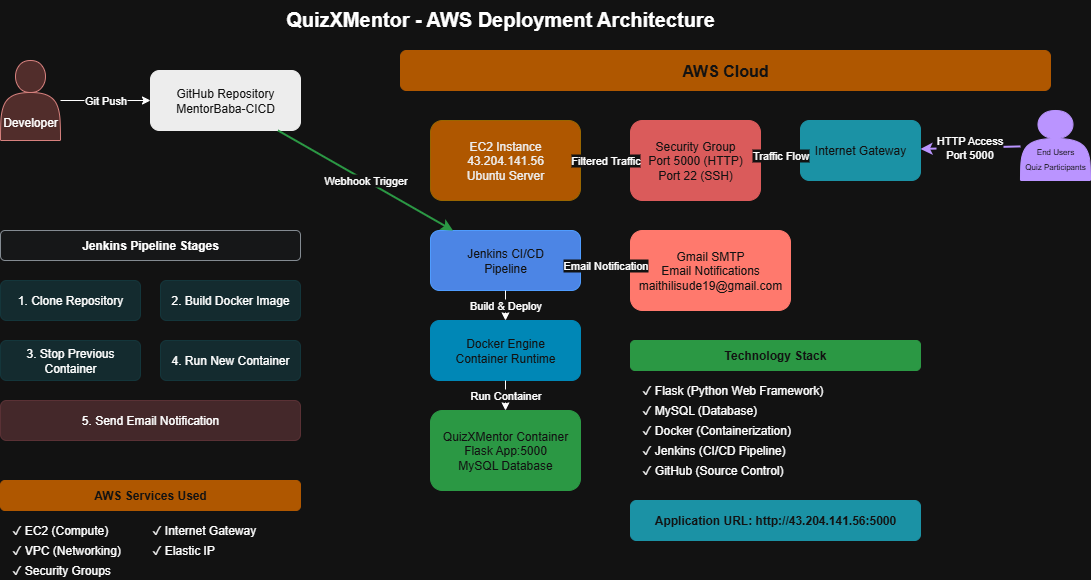

The diagram above was exported from draw.io. Its source (the exported page's mxGraphModel, read from the mxfile embedded in the PNG):
<mxGraphModel dx="1507" dy="661" grid="1" gridSize="10" guides="1" tooltips="1" connect="1" arrows="1" fold="1" page="1" pageScale="1" pageWidth="1169" pageHeight="827" math="0" shadow="0">
  <root>
    <mxCell id="0" />
    <mxCell id="1" parent="0" />
    <mxCell id="title" value="QuizXMentor - AWS Deployment Architecture" style="text;fontSize=20;fontStyle=1;align=center;" parent="1" vertex="1">
      <mxGeometry x="350" y="20" width="400" height="30" as="geometry" />
    </mxCell>
    <mxCell id="developer" value="&lt;div&gt;&lt;br&gt;&lt;/div&gt;&lt;div&gt;&lt;br&gt;&lt;/div&gt;&lt;div&gt;&lt;br&gt;&lt;/div&gt;Developer" style="shape=actor;whiteSpace=wrap;html=1;fillColor=#f8cecc;strokeColor=#b85450;" parent="1" vertex="1">
      <mxGeometry x="50" y="80" width="60" height="80" as="geometry" />
    </mxCell>
    <mxCell id="github" value="GitHub Repository&#10;MentorBaba-CICD" style="rounded=1;whiteSpace=wrap;html=1;fillColor=#000000;strokeColor=#000000;fontColor=#ffffff;" parent="1" vertex="1">
      <mxGeometry x="200" y="90" width="150" height="60" as="geometry" />
    </mxCell>
    <mxCell id="webhook1" value="Git Push" style="endArrow=classic;html=1;rounded=0;" parent="1" source="developer" target="github" edge="1">
      <mxGeometry width="50" height="50" relative="1" as="geometry">
        <mxPoint x="120" y="120" as="sourcePoint" />
        <mxPoint x="170" y="70" as="targetPoint" />
      </mxGeometry>
    </mxCell>
    <mxCell id="awscloud" value="AWS Cloud" style="rounded=1;whiteSpace=wrap;html=1;fillColor=#ff9900;strokeColor=#ff9900;fontColor=#ffffff;fontSize=16;fontStyle=1;" parent="1" vertex="1">
      <mxGeometry x="450" y="70" width="650" height="40" as="geometry" />
    </mxCell>
    <mxCell id="ec2" value="EC2 Instance&#10;43.204.141.56&#10;Ubuntu Server" style="rounded=1;whiteSpace=wrap;html=1;fillColor=#ff9900;strokeColor=#d79b00;fontColor=#000000;" parent="1" vertex="1">
      <mxGeometry x="480" y="140" width="150" height="80" as="geometry" />
    </mxCell>
    <mxCell id="jenkins" value="Jenkins CI/CD&#10;Pipeline" style="rounded=1;whiteSpace=wrap;html=1;fillColor=#4285f4;strokeColor=#1a73e8;fontColor=#ffffff;" parent="1" vertex="1">
      <mxGeometry x="480" y="250" width="150" height="60" as="geometry" />
    </mxCell>
    <mxCell id="docker" value="Docker Engine&#10;Container Runtime" style="rounded=1;whiteSpace=wrap;html=1;fillColor=#0db7ed;strokeColor=#0db7ed;fontColor=#ffffff;" parent="1" vertex="1">
      <mxGeometry x="480" y="340" width="150" height="60" as="geometry" />
    </mxCell>
    <mxCell id="container" value="QuizXMentor Container&#10;Flask App:5000&#10;MySQL Database" style="rounded=1;whiteSpace=wrap;html=1;fillColor=#28a745;strokeColor=#28a745;fontColor=#ffffff;" parent="1" vertex="1">
      <mxGeometry x="480" y="430" width="150" height="80" as="geometry" />
    </mxCell>
    <mxCell id="sg" value="Security Group&#10;Port 5000 (HTTP)&#10;Port 22 (SSH)" style="rounded=1;whiteSpace=wrap;html=1;fillColor=#ff6b6b;strokeColor=#ff6b6b;fontColor=#ffffff;" parent="1" vertex="1">
      <mxGeometry x="680" y="140" width="130" height="80" as="geometry" />
    </mxCell>
    <mxCell id="igw" value="Internet Gateway" style="rounded=1;whiteSpace=wrap;html=1;fillColor=#17a2b8;strokeColor=#17a2b8;fontColor=#ffffff;" parent="1" vertex="1">
      <mxGeometry x="850" y="140" width="120" height="60" as="geometry" />
    </mxCell>
    <mxCell id="users" value="&lt;div&gt;&lt;font style=&quot;font-size: 8px;&quot;&gt;&lt;br&gt;&lt;/font&gt;&lt;/div&gt;&lt;font style=&quot;font-size: 8px;&quot;&gt;&lt;div&gt;&lt;font style=&quot;font-size: 8px;&quot;&gt;&lt;br&gt;&lt;/font&gt;&lt;/div&gt;End Users&lt;br&gt;Quiz Participants&lt;/font&gt;" style="shape=actor;whiteSpace=wrap;html=1;fillColor=#6f42c1;strokeColor=#6f42c1;fontColor=#ffffff;" parent="1" vertex="1">
      <mxGeometry x="1070" y="130" width="70" height="70" as="geometry" />
    </mxCell>
    <mxCell id="gmail" value="Gmail SMTP&#10;Email Notifications&#10;maithilisude19@gmail.com" style="rounded=1;whiteSpace=wrap;html=1;fillColor=#ea4335;strokeColor=#ea4335;fontColor=#ffffff;" parent="1" vertex="1">
      <mxGeometry x="680" y="250" width="160" height="80" as="geometry" />
    </mxCell>
    <mxCell id="webhook2" value="Webhook Trigger" style="endArrow=classic;html=1;rounded=0;strokeColor=#28a745;strokeWidth=2;" parent="1" source="github" target="jenkins" edge="1">
      <mxGeometry width="50" height="50" relative="1" as="geometry">
        <mxPoint x="360" y="120" as="sourcePoint" />
        <mxPoint x="470" y="280" as="targetPoint" />
      </mxGeometry>
    </mxCell>
    <mxCell id="deploy1" value="Build &amp; Deploy" style="endArrow=classic;html=1;rounded=0;" parent="1" source="jenkins" target="docker" edge="1">
      <mxGeometry width="50" height="50" relative="1" as="geometry">
        <mxPoint x="555" y="320" as="sourcePoint" />
        <mxPoint x="555" y="340" as="targetPoint" />
      </mxGeometry>
    </mxCell>
    <mxCell id="deploy2" value="Run Container" style="endArrow=classic;html=1;rounded=0;" parent="1" source="docker" target="container" edge="1">
      <mxGeometry width="50" height="50" relative="1" as="geometry">
        <mxPoint x="555" y="410" as="sourcePoint" />
        <mxPoint x="555" y="430" as="targetPoint" />
      </mxGeometry>
    </mxCell>
    <mxCell id="email" value="Email Notification" style="endArrow=classic;html=1;rounded=0;strokeColor=#ea4335;strokeWidth=2;" parent="1" source="jenkins" target="gmail" edge="1">
      <mxGeometry width="50" height="50" relative="1" as="geometry">
        <mxPoint x="630" y="280" as="sourcePoint" />
        <mxPoint x="680" y="290" as="targetPoint" />
      </mxGeometry>
    </mxCell>
    <mxCell id="access" value="HTTP Access&#10;Port 5000" style="endArrow=classic;html=1;rounded=0;strokeColor=#6f42c1;strokeWidth=2;" parent="1" source="users" target="igw" edge="1">
      <mxGeometry width="50" height="50" relative="1" as="geometry">
        <mxPoint x="1040" y="180" as="sourcePoint" />
        <mxPoint x="980" y="170" as="targetPoint" />
      </mxGeometry>
    </mxCell>
    <mxCell id="traffic" value="Traffic Flow" style="endArrow=classic;html=1;rounded=0;" parent="1" source="igw" target="sg" edge="1">
      <mxGeometry width="50" height="50" relative="1" as="geometry">
        <mxPoint x="840" y="170" as="sourcePoint" />
        <mxPoint x="820" y="180" as="targetPoint" />
      </mxGeometry>
    </mxCell>
    <mxCell id="secure" value="Filtered Traffic" style="endArrow=classic;html=1;rounded=0;" parent="1" source="sg" target="ec2" edge="1">
      <mxGeometry width="50" height="50" relative="1" as="geometry">
        <mxPoint x="670" y="180" as="sourcePoint" />
        <mxPoint x="640" y="180" as="targetPoint" />
      </mxGeometry>
    </mxCell>
    <mxCell id="stages" value="Jenkins Pipeline Stages" style="rounded=1;whiteSpace=wrap;html=1;fillColor=#f8f9fa;strokeColor=#6c757d;fontSize=12;fontStyle=1;" parent="1" vertex="1">
      <mxGeometry x="50" y="250" width="300" height="30" as="geometry" />
    </mxCell>
    <mxCell id="stage1" value="1. Clone Repository" style="rounded=1;whiteSpace=wrap;html=1;fillColor=#d1ecf1;strokeColor=#bee5eb;" parent="1" vertex="1">
      <mxGeometry x="50" y="300" width="140" height="40" as="geometry" />
    </mxCell>
    <mxCell id="stage2" value="2. Build Docker Image" style="rounded=1;whiteSpace=wrap;html=1;fillColor=#d1ecf1;strokeColor=#bee5eb;" parent="1" vertex="1">
      <mxGeometry x="210" y="300" width="140" height="40" as="geometry" />
    </mxCell>
    <mxCell id="stage3" value="3. Stop Previous Container" style="rounded=1;whiteSpace=wrap;html=1;fillColor=#d1ecf1;strokeColor=#bee5eb;" parent="1" vertex="1">
      <mxGeometry x="50" y="360" width="140" height="40" as="geometry" />
    </mxCell>
    <mxCell id="stage4" value="4. Run New Container" style="rounded=1;whiteSpace=wrap;html=1;fillColor=#d1ecf1;strokeColor=#bee5eb;" parent="1" vertex="1">
      <mxGeometry x="210" y="360" width="140" height="40" as="geometry" />
    </mxCell>
    <mxCell id="stage5" value="5. Send Email Notification" style="rounded=1;whiteSpace=wrap;html=1;fillColor=#f8d7da;strokeColor=#f5c6cb;" parent="1" vertex="1">
      <mxGeometry x="50" y="420" width="300" height="40" as="geometry" />
    </mxCell>
    <mxCell id="services" value="AWS Services Used" style="rounded=1;whiteSpace=wrap;html=1;fillColor=#ff9900;strokeColor=#ff9900;fontColor=#ffffff;fontSize=12;fontStyle=1;" parent="1" vertex="1">
      <mxGeometry x="50" y="500" width="300" height="30" as="geometry" />
    </mxCell>
    <mxCell id="ec2service" value="✓ EC2 (Compute)" style="text;html=1;strokeColor=none;fillColor=none;align=left;verticalAlign=middle;whiteSpace=wrap;rounded=0;" parent="1" vertex="1">
      <mxGeometry x="60" y="540" width="120" height="20" as="geometry" />
    </mxCell>
    <mxCell id="vpcservice" value="✓ VPC (Networking)" style="text;html=1;strokeColor=none;fillColor=none;align=left;verticalAlign=middle;whiteSpace=wrap;rounded=0;" parent="1" vertex="1">
      <mxGeometry x="60" y="560" width="120" height="20" as="geometry" />
    </mxCell>
    <mxCell id="sgservice" value="✓ Security Groups" style="text;html=1;strokeColor=none;fillColor=none;align=left;verticalAlign=middle;whiteSpace=wrap;rounded=0;" parent="1" vertex="1">
      <mxGeometry x="60" y="580" width="120" height="20" as="geometry" />
    </mxCell>
    <mxCell id="igwservice" value="✓ Internet Gateway" style="text;html=1;strokeColor=none;fillColor=none;align=left;verticalAlign=middle;whiteSpace=wrap;rounded=0;" parent="1" vertex="1">
      <mxGeometry x="200" y="540" width="120" height="20" as="geometry" />
    </mxCell>
    <mxCell id="eipservice" value="✓ Elastic IP" style="text;html=1;strokeColor=none;fillColor=none;align=left;verticalAlign=middle;whiteSpace=wrap;rounded=0;" parent="1" vertex="1">
      <mxGeometry x="200" y="560" width="120" height="20" as="geometry" />
    </mxCell>
    <mxCell id="techstack" value="Technology Stack" style="rounded=1;whiteSpace=wrap;html=1;fillColor=#28a745;strokeColor=#28a745;fontColor=#ffffff;fontSize=12;fontStyle=1;" parent="1" vertex="1">
      <mxGeometry x="680" y="360" width="290" height="30" as="geometry" />
    </mxCell>
    <mxCell id="flask" value="✓ Flask (Python Web Framework)" style="text;html=1;strokeColor=none;fillColor=none;align=left;verticalAlign=middle;whiteSpace=wrap;rounded=0;" parent="1" vertex="1">
      <mxGeometry x="690" y="400" width="200" height="20" as="geometry" />
    </mxCell>
    <mxCell id="mysql" value="✓ MySQL (Database)" style="text;html=1;strokeColor=none;fillColor=none;align=left;verticalAlign=middle;whiteSpace=wrap;rounded=0;" parent="1" vertex="1">
      <mxGeometry x="690" y="420" width="200" height="20" as="geometry" />
    </mxCell>
    <mxCell id="dockertech" value="✓ Docker (Containerization)" style="text;html=1;strokeColor=none;fillColor=none;align=left;verticalAlign=middle;whiteSpace=wrap;rounded=0;" parent="1" vertex="1">
      <mxGeometry x="690" y="440" width="200" height="20" as="geometry" />
    </mxCell>
    <mxCell id="jenkinstech" value="✓ Jenkins (CI/CD Pipeline)" style="text;html=1;strokeColor=none;fillColor=none;align=left;verticalAlign=middle;whiteSpace=wrap;rounded=0;" parent="1" vertex="1">
      <mxGeometry x="690" y="460" width="200" height="20" as="geometry" />
    </mxCell>
    <mxCell id="githubtech" value="✓ GitHub (Source Control)" style="text;html=1;strokeColor=none;fillColor=none;align=left;verticalAlign=middle;whiteSpace=wrap;rounded=0;" parent="1" vertex="1">
      <mxGeometry x="690" y="480" width="200" height="20" as="geometry" />
    </mxCell>
    <mxCell id="url" value="Application URL: http://43.204.141.56:5000" style="rounded=1;whiteSpace=wrap;html=1;fillColor=#17a2b8;strokeColor=#17a2b8;fontColor=#ffffff;fontSize=12;fontStyle=1;" parent="1" vertex="1">
      <mxGeometry x="680" y="520" width="290" height="40" as="geometry" />
    </mxCell>
  </root>
</mxGraphModel>